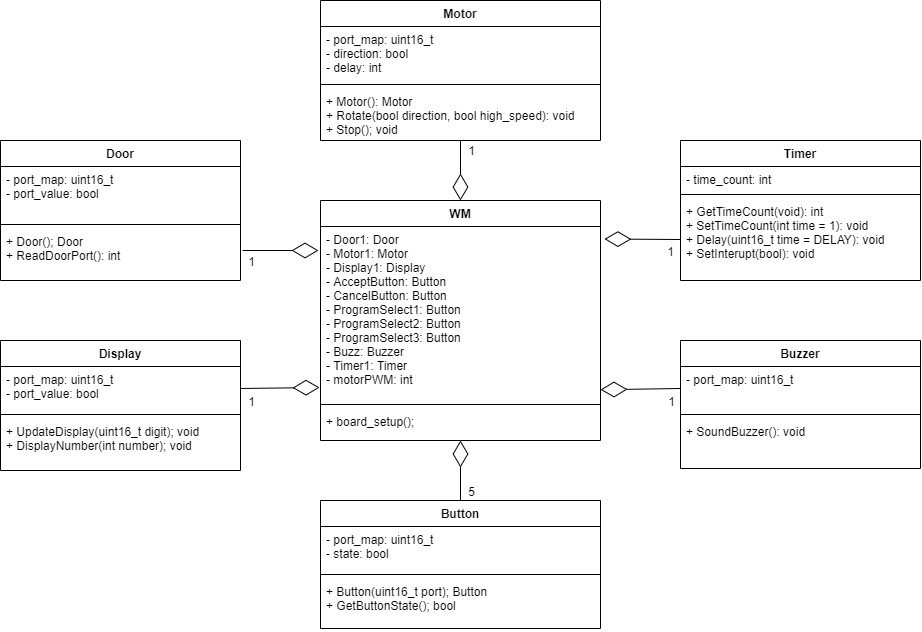

The diagram above was exported from draw.io. Its source (the exported page's mxGraphModel, read from the mxfile embedded in the PNG):
<mxGraphModel dx="1000" dy="1004" grid="1" gridSize="10" guides="1" tooltips="1" connect="1" arrows="1" fold="1" page="1" pageScale="1" pageWidth="850" pageHeight="1100" math="0" shadow="0">
  <root>
    <mxCell id="0" />
    <mxCell id="1" parent="0" />
    <mxCell id="GTc1a9FZaYtlcI2hHJO6-22" value="" style="endArrow=diamondThin;endFill=0;endSize=24;html=1;exitX=0;exitY=0.5;exitDx=0;exitDy=0;entryX=1;entryY=0.938;entryDx=0;entryDy=0;entryPerimeter=0;" parent="1" edge="1" target="VJXKtaoYKsOkJ8yRL-eg-13" source="hfVv41pX3rPB13CAI_6Z-10">
      <mxGeometry width="160" relative="1" as="geometry">
        <mxPoint x="960" y="690" as="sourcePoint" />
        <mxPoint x="940" y="660" as="targetPoint" />
      </mxGeometry>
    </mxCell>
    <mxCell id="GTc1a9FZaYtlcI2hHJO6-23" value="1" style="text;html=1;resizable=0;points=[];align=center;verticalAlign=middle;labelBackgroundColor=#ffffff;" parent="GTc1a9FZaYtlcI2hHJO6-22" vertex="1" connectable="0">
      <mxGeometry x="-0.5631" relative="1" as="geometry">
        <mxPoint x="7.710000000000001" y="11.73" as="offset" />
      </mxGeometry>
    </mxCell>
    <mxCell id="TkyrM7YmOiF51EBEwgbs-77" value="Door" style="swimlane;fontStyle=1;align=center;verticalAlign=top;childLayout=stackLayout;horizontal=1;startSize=26;horizontalStack=0;resizeParent=1;resizeParentMax=0;resizeLast=0;collapsible=1;marginBottom=0;" parent="1" vertex="1">
      <mxGeometry x="320" y="440" width="240" height="140" as="geometry" />
    </mxCell>
    <mxCell id="TkyrM7YmOiF51EBEwgbs-78" value="- port_map: uint16_t&#10;- port_value: bool" style="text;strokeColor=none;fillColor=none;align=left;verticalAlign=top;spacingLeft=4;spacingRight=4;overflow=hidden;rotatable=0;points=[[0,0.5],[1,0.5]];portConstraint=eastwest;" parent="TkyrM7YmOiF51EBEwgbs-77" vertex="1">
      <mxGeometry y="26" width="240" height="54" as="geometry" />
    </mxCell>
    <mxCell id="TkyrM7YmOiF51EBEwgbs-79" value="" style="line;strokeWidth=1;fillColor=none;align=left;verticalAlign=middle;spacingTop=-1;spacingLeft=3;spacingRight=3;rotatable=0;labelPosition=right;points=[];portConstraint=eastwest;" parent="TkyrM7YmOiF51EBEwgbs-77" vertex="1">
      <mxGeometry y="80" width="240" height="8" as="geometry" />
    </mxCell>
    <mxCell id="TkyrM7YmOiF51EBEwgbs-80" value="+ Door(); Door&#10;+ ReadDoorPort(): int" style="text;strokeColor=none;fillColor=none;align=left;verticalAlign=top;spacingLeft=4;spacingRight=4;overflow=hidden;rotatable=0;points=[[0,0.5],[1,0.5]];portConstraint=eastwest;" parent="TkyrM7YmOiF51EBEwgbs-77" vertex="1">
      <mxGeometry y="88" width="240" height="52" as="geometry" />
    </mxCell>
    <mxCell id="hfVv41pX3rPB13CAI_6Z-22" value="Timer" style="swimlane;fontStyle=1;align=center;verticalAlign=top;childLayout=stackLayout;horizontal=1;startSize=26;horizontalStack=0;resizeParent=1;resizeParentMax=0;resizeLast=0;collapsible=1;marginBottom=0;" parent="1" vertex="1">
      <mxGeometry x="1000" y="440" width="240" height="140" as="geometry" />
    </mxCell>
    <mxCell id="hfVv41pX3rPB13CAI_6Z-23" value="- time_count: int" style="text;strokeColor=none;fillColor=none;align=left;verticalAlign=top;spacingLeft=4;spacingRight=4;overflow=hidden;rotatable=0;points=[[0,0.5],[1,0.5]];portConstraint=eastwest;" parent="hfVv41pX3rPB13CAI_6Z-22" vertex="1">
      <mxGeometry y="26" width="240" height="24" as="geometry" />
    </mxCell>
    <mxCell id="hfVv41pX3rPB13CAI_6Z-24" value="" style="line;strokeWidth=1;fillColor=none;align=left;verticalAlign=middle;spacingTop=-1;spacingLeft=3;spacingRight=3;rotatable=0;labelPosition=right;points=[];portConstraint=eastwest;" parent="hfVv41pX3rPB13CAI_6Z-22" vertex="1">
      <mxGeometry y="50" width="240" height="8" as="geometry" />
    </mxCell>
    <mxCell id="hfVv41pX3rPB13CAI_6Z-25" value="+ GetTimeCount(void): int&#10;+ SetTimeCount(int time = 1): void&#10;+ Delay(uint16_t time = DELAY): void&#10;+ SetInterupt(bool): void" style="text;strokeColor=none;fillColor=none;align=left;verticalAlign=top;spacingLeft=4;spacingRight=4;overflow=hidden;rotatable=0;points=[[0,0.5],[1,0.5]];portConstraint=eastwest;" parent="hfVv41pX3rPB13CAI_6Z-22" vertex="1">
      <mxGeometry y="58" width="240" height="82" as="geometry" />
    </mxCell>
    <mxCell id="hfVv41pX3rPB13CAI_6Z-5" value="Motor" style="swimlane;fontStyle=1;align=center;verticalAlign=top;childLayout=stackLayout;horizontal=1;startSize=26;horizontalStack=0;resizeParent=1;resizeParentMax=0;resizeLast=0;collapsible=1;marginBottom=0;" parent="1" vertex="1">
      <mxGeometry x="640" y="300" width="280" height="140" as="geometry" />
    </mxCell>
    <mxCell id="hfVv41pX3rPB13CAI_6Z-6" value="- port_map: uint16_t&#10;- direction: bool&#10;- delay: int" style="text;strokeColor=none;fillColor=none;align=left;verticalAlign=top;spacingLeft=4;spacingRight=4;overflow=hidden;rotatable=0;points=[[0,0.5],[1,0.5]];portConstraint=eastwest;" parent="hfVv41pX3rPB13CAI_6Z-5" vertex="1">
      <mxGeometry y="26" width="280" height="54" as="geometry" />
    </mxCell>
    <mxCell id="hfVv41pX3rPB13CAI_6Z-7" value="" style="line;strokeWidth=1;fillColor=none;align=left;verticalAlign=middle;spacingTop=-1;spacingLeft=3;spacingRight=3;rotatable=0;labelPosition=right;points=[];portConstraint=eastwest;" parent="hfVv41pX3rPB13CAI_6Z-5" vertex="1">
      <mxGeometry y="80" width="280" height="8" as="geometry" />
    </mxCell>
    <mxCell id="hfVv41pX3rPB13CAI_6Z-8" value="+ Motor(): Motor&#10;+ Rotate(bool direction, bool high_speed): void&#10;+ Stop(); void" style="text;strokeColor=none;fillColor=none;align=left;verticalAlign=top;spacingLeft=4;spacingRight=4;overflow=hidden;rotatable=0;points=[[0,0.5],[1,0.5]];portConstraint=eastwest;" parent="hfVv41pX3rPB13CAI_6Z-5" vertex="1">
      <mxGeometry y="88" width="280" height="52" as="geometry" />
    </mxCell>
    <mxCell id="hfVv41pX3rPB13CAI_6Z-1" value="Button" style="swimlane;fontStyle=1;align=center;verticalAlign=top;childLayout=stackLayout;horizontal=1;startSize=26;horizontalStack=0;resizeParent=1;resizeParentMax=0;resizeLast=0;collapsible=1;marginBottom=0;" parent="1" vertex="1">
      <mxGeometry x="640" y="800" width="280" height="128" as="geometry" />
    </mxCell>
    <mxCell id="hfVv41pX3rPB13CAI_6Z-2" value="- port_map: uint16_t&#10;- state: bool" style="text;strokeColor=none;fillColor=none;align=left;verticalAlign=top;spacingLeft=4;spacingRight=4;overflow=hidden;rotatable=0;points=[[0,0.5],[1,0.5]];portConstraint=eastwest;" parent="hfVv41pX3rPB13CAI_6Z-1" vertex="1">
      <mxGeometry y="26" width="280" height="44" as="geometry" />
    </mxCell>
    <mxCell id="hfVv41pX3rPB13CAI_6Z-3" value="" style="line;strokeWidth=1;fillColor=none;align=left;verticalAlign=middle;spacingTop=-1;spacingLeft=3;spacingRight=3;rotatable=0;labelPosition=right;points=[];portConstraint=eastwest;" parent="hfVv41pX3rPB13CAI_6Z-1" vertex="1">
      <mxGeometry y="70" width="280" height="8" as="geometry" />
    </mxCell>
    <mxCell id="hfVv41pX3rPB13CAI_6Z-4" value="+ Button(uint16_t port); Button&#10;+ GetButtonState(); bool" style="text;strokeColor=none;fillColor=none;align=left;verticalAlign=top;spacingLeft=4;spacingRight=4;overflow=hidden;rotatable=0;points=[[0,0.5],[1,0.5]];portConstraint=eastwest;" parent="hfVv41pX3rPB13CAI_6Z-1" vertex="1">
      <mxGeometry y="78" width="280" height="50" as="geometry" />
    </mxCell>
    <mxCell id="hfVv41pX3rPB13CAI_6Z-13" value="Display" style="swimlane;fontStyle=1;align=center;verticalAlign=top;childLayout=stackLayout;horizontal=1;startSize=26;horizontalStack=0;resizeParent=1;resizeParentMax=0;resizeLast=0;collapsible=1;marginBottom=0;" parent="1" vertex="1">
      <mxGeometry x="320" y="640" width="240" height="130" as="geometry" />
    </mxCell>
    <mxCell id="hfVv41pX3rPB13CAI_6Z-14" value="- port_map: uint16_t &#10;- port_value: bool" style="text;strokeColor=none;fillColor=none;align=left;verticalAlign=top;spacingLeft=4;spacingRight=4;overflow=hidden;rotatable=0;points=[[0,0.5],[1,0.5]];portConstraint=eastwest;" parent="hfVv41pX3rPB13CAI_6Z-13" vertex="1">
      <mxGeometry y="26" width="240" height="44" as="geometry" />
    </mxCell>
    <mxCell id="hfVv41pX3rPB13CAI_6Z-15" value="" style="line;strokeWidth=1;fillColor=none;align=left;verticalAlign=middle;spacingTop=-1;spacingLeft=3;spacingRight=3;rotatable=0;labelPosition=right;points=[];portConstraint=eastwest;" parent="hfVv41pX3rPB13CAI_6Z-13" vertex="1">
      <mxGeometry y="70" width="240" height="8" as="geometry" />
    </mxCell>
    <mxCell id="hfVv41pX3rPB13CAI_6Z-16" value="+ UpdateDisplay(uint16_t digit); void&#10;+ DisplayNumber(int number); void" style="text;strokeColor=none;fillColor=none;align=left;verticalAlign=top;spacingLeft=4;spacingRight=4;overflow=hidden;rotatable=0;points=[[0,0.5],[1,0.5]];portConstraint=eastwest;" parent="hfVv41pX3rPB13CAI_6Z-13" vertex="1">
      <mxGeometry y="78" width="240" height="52" as="geometry" />
    </mxCell>
    <mxCell id="hfVv41pX3rPB13CAI_6Z-9" value="Buzzer" style="swimlane;fontStyle=1;align=center;verticalAlign=top;childLayout=stackLayout;horizontal=1;startSize=26;horizontalStack=0;resizeParent=1;resizeParentMax=0;resizeLast=0;collapsible=1;marginBottom=0;" parent="1" vertex="1">
      <mxGeometry x="1000" y="640" width="240" height="128" as="geometry" />
    </mxCell>
    <mxCell id="hfVv41pX3rPB13CAI_6Z-10" value="- port_map: uint16_t" style="text;strokeColor=none;fillColor=none;align=left;verticalAlign=top;spacingLeft=4;spacingRight=4;overflow=hidden;rotatable=0;points=[[0,0.5],[1,0.5]];portConstraint=eastwest;" parent="hfVv41pX3rPB13CAI_6Z-9" vertex="1">
      <mxGeometry y="26" width="240" height="44" as="geometry" />
    </mxCell>
    <mxCell id="hfVv41pX3rPB13CAI_6Z-11" value="" style="line;strokeWidth=1;fillColor=none;align=left;verticalAlign=middle;spacingTop=-1;spacingLeft=3;spacingRight=3;rotatable=0;labelPosition=right;points=[];portConstraint=eastwest;" parent="hfVv41pX3rPB13CAI_6Z-9" vertex="1">
      <mxGeometry y="70" width="240" height="8" as="geometry" />
    </mxCell>
    <mxCell id="hfVv41pX3rPB13CAI_6Z-12" value="+ SoundBuzzer(): void" style="text;strokeColor=none;fillColor=none;align=left;verticalAlign=top;spacingLeft=4;spacingRight=4;overflow=hidden;rotatable=0;points=[[0,0.5],[1,0.5]];portConstraint=eastwest;" parent="hfVv41pX3rPB13CAI_6Z-9" vertex="1">
      <mxGeometry y="78" width="240" height="50" as="geometry" />
    </mxCell>
    <mxCell id="VJXKtaoYKsOkJ8yRL-eg-2" value="" style="endArrow=diamondThin;endFill=0;endSize=24;html=1;exitX=0.5;exitY=0;exitDx=0;exitDy=0;" edge="1" parent="1" source="hfVv41pX3rPB13CAI_6Z-1">
      <mxGeometry width="160" relative="1" as="geometry">
        <mxPoint x="970" y="700" as="sourcePoint" />
        <mxPoint x="780" y="740" as="targetPoint" />
      </mxGeometry>
    </mxCell>
    <mxCell id="VJXKtaoYKsOkJ8yRL-eg-3" value="5" style="text;html=1;resizable=0;points=[];align=center;verticalAlign=middle;labelBackgroundColor=#ffffff;" vertex="1" connectable="0" parent="VJXKtaoYKsOkJ8yRL-eg-2">
      <mxGeometry x="-0.5631" relative="1" as="geometry">
        <mxPoint x="10" y="3.1999999999999993" as="offset" />
      </mxGeometry>
    </mxCell>
    <mxCell id="VJXKtaoYKsOkJ8yRL-eg-4" value="" style="endArrow=diamondThin;endFill=0;endSize=24;html=1;exitX=1;exitY=0.5;exitDx=0;exitDy=0;" edge="1" parent="1" source="hfVv41pX3rPB13CAI_6Z-14">
      <mxGeometry width="160" relative="1" as="geometry">
        <mxPoint x="980" y="710" as="sourcePoint" />
        <mxPoint x="639" y="687" as="targetPoint" />
      </mxGeometry>
    </mxCell>
    <mxCell id="VJXKtaoYKsOkJ8yRL-eg-5" value="1" style="text;html=1;resizable=0;points=[];align=center;verticalAlign=middle;labelBackgroundColor=#ffffff;" vertex="1" connectable="0" parent="VJXKtaoYKsOkJ8yRL-eg-4">
      <mxGeometry x="-0.5631" relative="1" as="geometry">
        <mxPoint x="-7.24" y="12.219999999999999" as="offset" />
      </mxGeometry>
    </mxCell>
    <mxCell id="VJXKtaoYKsOkJ8yRL-eg-6" value="" style="endArrow=diamondThin;endFill=0;endSize=24;html=1;exitX=0;exitY=0.5;exitDx=0;exitDy=0;entryX=1.014;entryY=0.072;entryDx=0;entryDy=0;entryPerimeter=0;" edge="1" parent="1" source="hfVv41pX3rPB13CAI_6Z-25" target="VJXKtaoYKsOkJ8yRL-eg-13">
      <mxGeometry width="160" relative="1" as="geometry">
        <mxPoint x="990" y="720" as="sourcePoint" />
        <mxPoint x="930" y="520" as="targetPoint" />
      </mxGeometry>
    </mxCell>
    <mxCell id="VJXKtaoYKsOkJ8yRL-eg-7" value="1" style="text;html=1;resizable=0;points=[];align=center;verticalAlign=middle;labelBackgroundColor=#ffffff;" vertex="1" connectable="0" parent="VJXKtaoYKsOkJ8yRL-eg-6">
      <mxGeometry x="-0.5631" relative="1" as="geometry">
        <mxPoint x="6.57" y="11.1" as="offset" />
      </mxGeometry>
    </mxCell>
    <mxCell id="VJXKtaoYKsOkJ8yRL-eg-8" value="" style="endArrow=diamondThin;endFill=0;endSize=24;html=1;exitX=0.5;exitY=1;exitDx=0;exitDy=0;exitPerimeter=0;entryX=0.5;entryY=0;entryDx=0;entryDy=0;" edge="1" parent="1" source="hfVv41pX3rPB13CAI_6Z-8" target="VJXKtaoYKsOkJ8yRL-eg-12">
      <mxGeometry width="160" relative="1" as="geometry">
        <mxPoint x="1000" y="730" as="sourcePoint" />
        <mxPoint x="780" y="490" as="targetPoint" />
      </mxGeometry>
    </mxCell>
    <mxCell id="VJXKtaoYKsOkJ8yRL-eg-9" value="1" style="text;html=1;resizable=0;points=[];align=center;verticalAlign=middle;labelBackgroundColor=#ffffff;" vertex="1" connectable="0" parent="VJXKtaoYKsOkJ8yRL-eg-8">
      <mxGeometry x="-0.5631" relative="1" as="geometry">
        <mxPoint x="10" y="-3.1999999999999993" as="offset" />
      </mxGeometry>
    </mxCell>
    <mxCell id="VJXKtaoYKsOkJ8yRL-eg-10" value="" style="endArrow=diamondThin;endFill=0;endSize=24;html=1;" edge="1" parent="1">
      <mxGeometry width="160" relative="1" as="geometry">
        <mxPoint x="562" y="550" as="sourcePoint" />
        <mxPoint x="638" y="550" as="targetPoint" />
      </mxGeometry>
    </mxCell>
    <mxCell id="VJXKtaoYKsOkJ8yRL-eg-11" value="1" style="text;html=1;resizable=0;points=[];align=center;verticalAlign=middle;labelBackgroundColor=#ffffff;" vertex="1" connectable="0" parent="VJXKtaoYKsOkJ8yRL-eg-10">
      <mxGeometry x="-0.5631" relative="1" as="geometry">
        <mxPoint x="-8.569999999999997" y="10" as="offset" />
      </mxGeometry>
    </mxCell>
    <mxCell id="VJXKtaoYKsOkJ8yRL-eg-12" value="WM" style="swimlane;fontStyle=1;align=center;verticalAlign=top;childLayout=stackLayout;horizontal=1;startSize=26;horizontalStack=0;resizeParent=1;resizeParentMax=0;resizeLast=0;collapsible=1;marginBottom=0;" vertex="1" parent="1">
      <mxGeometry x="640" y="500" width="280" height="240" as="geometry" />
    </mxCell>
    <mxCell id="VJXKtaoYKsOkJ8yRL-eg-13" value="- Door1: Door&#10;- Motor1: Motor&#10;- Display1: Display&#10;- AcceptButton: Button &#10;- CancelButton: Button &#10;- ProgramSelect1: Button &#10;- ProgramSelect2: Button &#10;- ProgramSelect3: Button &#10;- Buzz: Buzzer&#10;- Timer1: Timer&#10;- motorPWM: int" style="text;strokeColor=none;fillColor=none;align=left;verticalAlign=top;spacingLeft=4;spacingRight=4;overflow=hidden;rotatable=0;points=[[0,0.5],[1,0.5]];portConstraint=eastwest;" vertex="1" parent="VJXKtaoYKsOkJ8yRL-eg-12">
      <mxGeometry y="26" width="280" height="174" as="geometry" />
    </mxCell>
    <mxCell id="VJXKtaoYKsOkJ8yRL-eg-14" value="" style="line;strokeWidth=1;fillColor=none;align=left;verticalAlign=middle;spacingTop=-1;spacingLeft=3;spacingRight=3;rotatable=0;labelPosition=right;points=[];portConstraint=eastwest;" vertex="1" parent="VJXKtaoYKsOkJ8yRL-eg-12">
      <mxGeometry y="200" width="280" height="8" as="geometry" />
    </mxCell>
    <mxCell id="VJXKtaoYKsOkJ8yRL-eg-15" value="+ board_setup();" style="text;strokeColor=none;fillColor=none;align=left;verticalAlign=top;spacingLeft=4;spacingRight=4;overflow=hidden;rotatable=0;points=[[0,0.5],[1,0.5]];portConstraint=eastwest;" vertex="1" parent="VJXKtaoYKsOkJ8yRL-eg-12">
      <mxGeometry y="208" width="280" height="32" as="geometry" />
    </mxCell>
  </root>
</mxGraphModel>